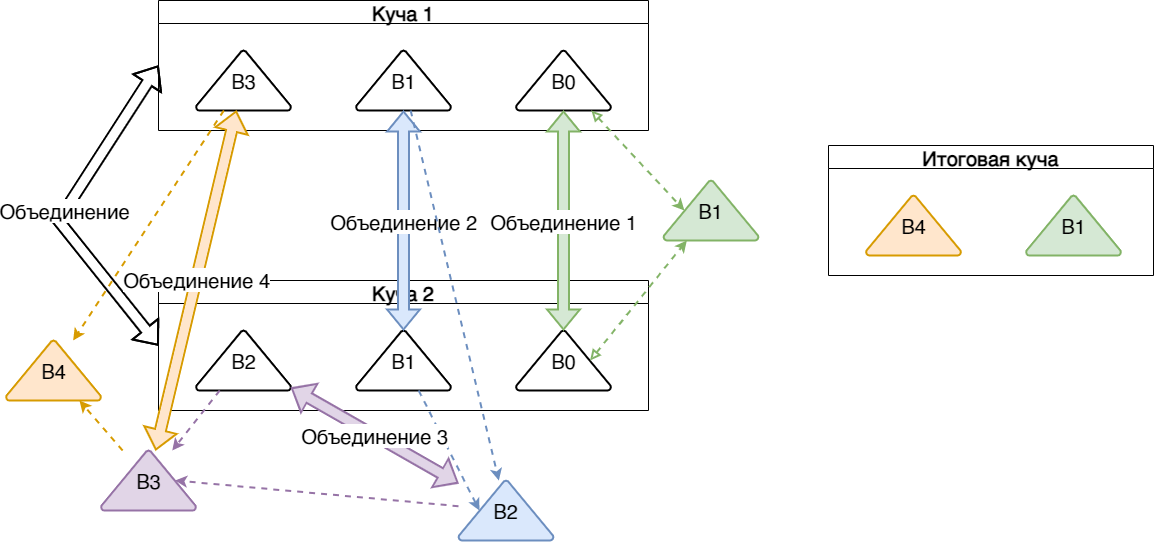

The diagram above was exported from draw.io. Its source (the exported page's mxGraphModel, read from the mxfile embedded in the PNG):
<mxGraphModel dx="2825" dy="1001" grid="1" gridSize="10" guides="1" tooltips="1" connect="1" arrows="1" fold="1" page="1" pageScale="1" pageWidth="1169" pageHeight="827" math="0" shadow="0">
  <root>
    <mxCell id="2WMvanwQy66ooEuifCFb-0" />
    <mxCell id="2WMvanwQy66ooEuifCFb-1" parent="2WMvanwQy66ooEuifCFb-0" />
    <mxCell id="2WMvanwQy66ooEuifCFb-9" value="Куча 1" style="swimlane;fontSize=20;" vertex="1" parent="2WMvanwQy66ooEuifCFb-1">
      <mxGeometry x="80" y="120" width="490" height="130" as="geometry" />
    </mxCell>
    <mxCell id="2WMvanwQy66ooEuifCFb-2" value="B3" style="strokeWidth=2;html=1;shape=mxgraph.flowchart.extract_or_measurement;whiteSpace=wrap;fontSize=20;" vertex="1" parent="2WMvanwQy66ooEuifCFb-9">
      <mxGeometry x="37.5" y="50" width="95" height="60" as="geometry" />
    </mxCell>
    <mxCell id="2WMvanwQy66ooEuifCFb-3" value="B1" style="strokeWidth=2;html=1;shape=mxgraph.flowchart.extract_or_measurement;whiteSpace=wrap;fontSize=20;" vertex="1" parent="2WMvanwQy66ooEuifCFb-9">
      <mxGeometry x="197.5" y="50" width="95" height="60" as="geometry" />
    </mxCell>
    <mxCell id="2WMvanwQy66ooEuifCFb-4" value="B0" style="strokeWidth=2;html=1;shape=mxgraph.flowchart.extract_or_measurement;whiteSpace=wrap;fontSize=20;" vertex="1" parent="2WMvanwQy66ooEuifCFb-9">
      <mxGeometry x="357.5" y="50" width="95" height="60" as="geometry" />
    </mxCell>
    <mxCell id="2WMvanwQy66ooEuifCFb-11" value="Объединение" style="edgeStyle=none;rounded=0;orthogonalLoop=1;jettySize=auto;html=1;exitX=0;exitY=0.5;exitDx=0;exitDy=0;entryX=0;entryY=0.5;entryDx=0;entryDy=0;fontSize=20;startArrow=block;startFill=0;endArrow=classic;endFill=1;strokeWidth=2;shape=flexArrow;" edge="1" parent="2WMvanwQy66ooEuifCFb-1" source="2WMvanwQy66ooEuifCFb-10" target="2WMvanwQy66ooEuifCFb-9">
      <mxGeometry relative="1" as="geometry">
        <Array as="points">
          <mxPoint x="-20" y="340" />
        </Array>
      </mxGeometry>
    </mxCell>
    <mxCell id="2WMvanwQy66ooEuifCFb-10" value="Куча 2" style="swimlane;fontSize=20;" vertex="1" parent="2WMvanwQy66ooEuifCFb-1">
      <mxGeometry x="80" y="400" width="490" height="130" as="geometry" />
    </mxCell>
    <mxCell id="2WMvanwQy66ooEuifCFb-7" value="B0" style="strokeWidth=2;html=1;shape=mxgraph.flowchart.extract_or_measurement;whiteSpace=wrap;fontSize=20;" vertex="1" parent="2WMvanwQy66ooEuifCFb-10">
      <mxGeometry x="357.5" y="50" width="95" height="60" as="geometry" />
    </mxCell>
    <mxCell id="2WMvanwQy66ooEuifCFb-6" value="B1" style="strokeWidth=2;html=1;shape=mxgraph.flowchart.extract_or_measurement;whiteSpace=wrap;fontSize=20;" vertex="1" parent="2WMvanwQy66ooEuifCFb-10">
      <mxGeometry x="197.5" y="50" width="95" height="60" as="geometry" />
    </mxCell>
    <mxCell id="2WMvanwQy66ooEuifCFb-5" value="B2" style="strokeWidth=2;html=1;shape=mxgraph.flowchart.extract_or_measurement;whiteSpace=wrap;fontSize=20;" vertex="1" parent="2WMvanwQy66ooEuifCFb-10">
      <mxGeometry x="37.5" y="50" width="95" height="60" as="geometry" />
    </mxCell>
    <mxCell id="2WMvanwQy66ooEuifCFb-14" value="Объединение 1" style="edgeStyle=none;shape=flexArrow;rounded=0;orthogonalLoop=1;jettySize=auto;html=1;fontSize=20;startArrow=block;startFill=0;endArrow=classic;endFill=1;strokeWidth=2;fillColor=#d5e8d4;strokeColor=#82b366;" edge="1" parent="2WMvanwQy66ooEuifCFb-1" source="2WMvanwQy66ooEuifCFb-4" target="2WMvanwQy66ooEuifCFb-7">
      <mxGeometry relative="1" as="geometry" />
    </mxCell>
    <mxCell id="2WMvanwQy66ooEuifCFb-15" value="B1" style="strokeWidth=2;html=1;shape=mxgraph.flowchart.extract_or_measurement;whiteSpace=wrap;fontSize=20;fillColor=#d5e8d4;strokeColor=#82b366;" vertex="1" parent="2WMvanwQy66ooEuifCFb-1">
      <mxGeometry x="585" y="300" width="95" height="60" as="geometry" />
    </mxCell>
    <mxCell id="2WMvanwQy66ooEuifCFb-20" style="edgeStyle=none;rounded=0;orthogonalLoop=1;jettySize=auto;html=1;fontSize=20;startArrow=block;startFill=0;endArrow=classic;endFill=1;strokeWidth=2;dashed=1;fillColor=#d5e8d4;strokeColor=#82b366;entryX=0.22;entryY=0.5;entryDx=0;entryDy=0;entryPerimeter=0;" edge="1" parent="2WMvanwQy66ooEuifCFb-1" source="2WMvanwQy66ooEuifCFb-4" target="2WMvanwQy66ooEuifCFb-15">
      <mxGeometry relative="1" as="geometry" />
    </mxCell>
    <mxCell id="2WMvanwQy66ooEuifCFb-21" style="edgeStyle=none;rounded=0;orthogonalLoop=1;jettySize=auto;html=1;dashed=1;fontSize=20;startArrow=block;startFill=0;endArrow=classic;endFill=1;strokeWidth=2;fillColor=#d5e8d4;strokeColor=#82b366;exitX=0.78;exitY=0.5;exitDx=0;exitDy=0;exitPerimeter=0;" edge="1" parent="2WMvanwQy66ooEuifCFb-1" source="2WMvanwQy66ooEuifCFb-7" target="2WMvanwQy66ooEuifCFb-15">
      <mxGeometry relative="1" as="geometry" />
    </mxCell>
    <mxCell id="2WMvanwQy66ooEuifCFb-22" value="Объединение 2" style="edgeStyle=none;rounded=0;orthogonalLoop=1;jettySize=auto;html=1;fontSize=20;startArrow=block;startFill=0;endArrow=classic;endFill=1;strokeWidth=2;shape=flexArrow;fillColor=#dae8fc;strokeColor=#6c8ebf;" edge="1" parent="2WMvanwQy66ooEuifCFb-1" source="2WMvanwQy66ooEuifCFb-3" target="2WMvanwQy66ooEuifCFb-6">
      <mxGeometry relative="1" as="geometry" />
    </mxCell>
    <mxCell id="2WMvanwQy66ooEuifCFb-32" style="edgeStyle=none;rounded=0;orthogonalLoop=1;jettySize=auto;html=1;dashed=1;fontSize=20;startArrow=none;startFill=0;endArrow=classic;endFill=1;strokeWidth=2;fillColor=#e1d5e7;strokeColor=#9673a6;endSize=6;entryX=0.78;entryY=0.5;entryDx=0;entryDy=0;entryPerimeter=0;" edge="1" parent="2WMvanwQy66ooEuifCFb-1" source="2WMvanwQy66ooEuifCFb-23" target="2WMvanwQy66ooEuifCFb-30">
      <mxGeometry relative="1" as="geometry" />
    </mxCell>
    <mxCell id="2WMvanwQy66ooEuifCFb-23" value="B2" style="strokeWidth=2;html=1;shape=mxgraph.flowchart.extract_or_measurement;whiteSpace=wrap;fontSize=20;fillColor=#dae8fc;strokeColor=#6c8ebf;" vertex="1" parent="2WMvanwQy66ooEuifCFb-1">
      <mxGeometry x="380" y="600" width="95" height="60" as="geometry" />
    </mxCell>
    <mxCell id="2WMvanwQy66ooEuifCFb-25" style="edgeStyle=none;rounded=0;orthogonalLoop=1;jettySize=auto;html=1;fontSize=20;startArrow=none;startFill=0;endArrow=classic;endFill=1;strokeWidth=2;dashed=1;fillColor=#dae8fc;strokeColor=#6c8ebf;" edge="1" parent="2WMvanwQy66ooEuifCFb-1" source="2WMvanwQy66ooEuifCFb-3" target="2WMvanwQy66ooEuifCFb-23">
      <mxGeometry relative="1" as="geometry" />
    </mxCell>
    <mxCell id="2WMvanwQy66ooEuifCFb-26" style="edgeStyle=none;rounded=0;orthogonalLoop=1;jettySize=auto;html=1;dashed=1;fontSize=20;startArrow=none;startFill=0;endArrow=classic;endFill=1;strokeWidth=2;fillColor=#dae8fc;strokeColor=#6c8ebf;entryX=0.22;entryY=0.5;entryDx=0;entryDy=0;entryPerimeter=0;" edge="1" parent="2WMvanwQy66ooEuifCFb-1" source="2WMvanwQy66ooEuifCFb-6" target="2WMvanwQy66ooEuifCFb-23">
      <mxGeometry relative="1" as="geometry" />
    </mxCell>
    <mxCell id="2WMvanwQy66ooEuifCFb-29" value="Объединение 3" style="edgeStyle=none;rounded=0;orthogonalLoop=1;jettySize=auto;html=1;fontSize=20;startArrow=block;startFill=0;endArrow=classic;endFill=1;strokeWidth=2;shape=flexArrow;fillColor=#e1d5e7;strokeColor=#9673a6;" edge="1" parent="2WMvanwQy66ooEuifCFb-1" source="2WMvanwQy66ooEuifCFb-5" target="2WMvanwQy66ooEuifCFb-23">
      <mxGeometry relative="1" as="geometry" />
    </mxCell>
    <mxCell id="2WMvanwQy66ooEuifCFb-33" value="Объединение 4" style="edgeStyle=none;rounded=0;orthogonalLoop=1;jettySize=auto;html=1;fontSize=20;startArrow=block;startFill=0;endArrow=classic;endFill=1;strokeWidth=2;shape=flexArrow;fillColor=#ffe6cc;strokeColor=#d79b00;" edge="1" parent="2WMvanwQy66ooEuifCFb-1" source="2WMvanwQy66ooEuifCFb-30" target="2WMvanwQy66ooEuifCFb-2">
      <mxGeometry relative="1" as="geometry" />
    </mxCell>
    <mxCell id="2WMvanwQy66ooEuifCFb-36" style="edgeStyle=none;rounded=0;orthogonalLoop=1;jettySize=auto;html=1;fontSize=20;startArrow=none;startFill=0;endArrow=classic;endFill=1;strokeWidth=2;dashed=1;fillColor=#ffe6cc;strokeColor=#d79b00;" edge="1" parent="2WMvanwQy66ooEuifCFb-1" source="2WMvanwQy66ooEuifCFb-30" target="2WMvanwQy66ooEuifCFb-34">
      <mxGeometry relative="1" as="geometry" />
    </mxCell>
    <mxCell id="2WMvanwQy66ooEuifCFb-30" value="B3" style="strokeWidth=2;html=1;shape=mxgraph.flowchart.extract_or_measurement;whiteSpace=wrap;fontSize=20;fillColor=#e1d5e7;strokeColor=#9673a6;" vertex="1" parent="2WMvanwQy66ooEuifCFb-1">
      <mxGeometry x="22.5" y="570" width="95" height="60" as="geometry" />
    </mxCell>
    <mxCell id="2WMvanwQy66ooEuifCFb-31" style="edgeStyle=none;rounded=0;orthogonalLoop=1;jettySize=auto;html=1;dashed=1;fontSize=20;startArrow=none;startFill=0;endArrow=classic;endFill=1;strokeWidth=2;fillColor=#e1d5e7;strokeColor=#9673a6;" edge="1" parent="2WMvanwQy66ooEuifCFb-1" source="2WMvanwQy66ooEuifCFb-5" target="2WMvanwQy66ooEuifCFb-30">
      <mxGeometry relative="1" as="geometry" />
    </mxCell>
    <mxCell id="2WMvanwQy66ooEuifCFb-34" value="B4" style="strokeWidth=2;html=1;shape=mxgraph.flowchart.extract_or_measurement;whiteSpace=wrap;fontSize=20;fillColor=#ffe6cc;strokeColor=#d79b00;" vertex="1" parent="2WMvanwQy66ooEuifCFb-1">
      <mxGeometry x="-72.5" y="460" width="95" height="60" as="geometry" />
    </mxCell>
    <mxCell id="2WMvanwQy66ooEuifCFb-35" style="edgeStyle=none;rounded=0;orthogonalLoop=1;jettySize=auto;html=1;fontSize=20;startArrow=none;startFill=0;endArrow=classic;endFill=1;strokeWidth=2;dashed=1;fillColor=#ffe6cc;strokeColor=#d79b00;" edge="1" parent="2WMvanwQy66ooEuifCFb-1" source="2WMvanwQy66ooEuifCFb-2" target="2WMvanwQy66ooEuifCFb-34">
      <mxGeometry relative="1" as="geometry" />
    </mxCell>
    <mxCell id="2WMvanwQy66ooEuifCFb-37" value="Итоговая куча" style="swimlane;fontSize=20;" vertex="1" parent="2WMvanwQy66ooEuifCFb-1">
      <mxGeometry x="750" y="265" width="325" height="130" as="geometry" />
    </mxCell>
    <mxCell id="2WMvanwQy66ooEuifCFb-38" value="B4" style="strokeWidth=2;html=1;shape=mxgraph.flowchart.extract_or_measurement;whiteSpace=wrap;fontSize=20;fillColor=#ffe6cc;strokeColor=#d79b00;" vertex="1" parent="2WMvanwQy66ooEuifCFb-37">
      <mxGeometry x="37.5" y="50" width="95" height="60" as="geometry" />
    </mxCell>
    <mxCell id="2WMvanwQy66ooEuifCFb-39" value="B1" style="strokeWidth=2;html=1;shape=mxgraph.flowchart.extract_or_measurement;whiteSpace=wrap;fontSize=20;fillColor=#d5e8d4;strokeColor=#82b366;" vertex="1" parent="2WMvanwQy66ooEuifCFb-37">
      <mxGeometry x="197.5" y="50" width="95" height="60" as="geometry" />
    </mxCell>
  </root>
</mxGraphModel>